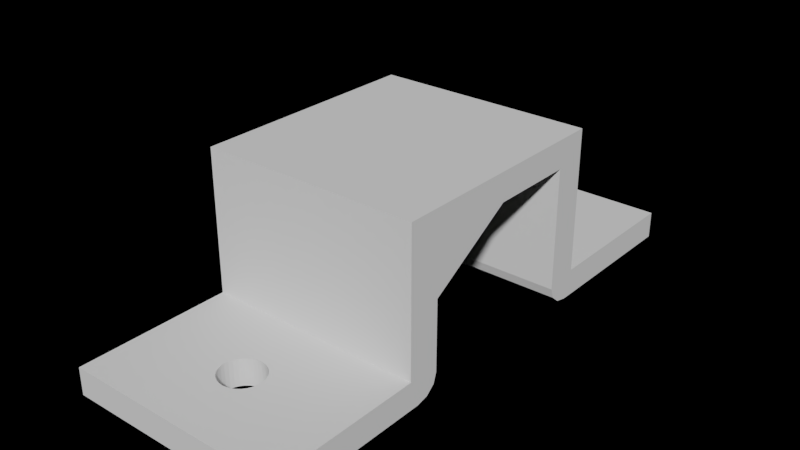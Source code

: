 # Source: bracket.blend  (saved by Blender 2.79.0; exported with 4.5.12 LTS)
import bpy
from mathutils import Matrix  # noqa: F401  (used for matrix-valued properties, if any)

bpy.ops.wm.read_factory_settings(use_empty=True)
scene = bpy.context.scene
scene.name = 'Scene'

# ---- collections
col_collection_1 = bpy.data.collections.new('Collection 1'); scene.collection.children.link(col_collection_1)

# ---- world
world_world = bpy.data.worlds.new('World'); scene.world = world_world
world_world.use_nodes = True; world_world.node_tree.nodes.clear()
_N = world_world.node_tree.nodes; _L = world_world.node_tree.links
n0 = _N.new('ShaderNodeOutputWorld'); n0.name = 'World Output'; n0.location = (300, 300)
n1 = _N.new('ShaderNodeBackground'); n1.name = 'Background'; n1.location = (10, 300)
n1.inputs[0].default_value = (0.0, 0.0, 0.0, 1.0)
_L.new(n1.outputs[0], n0.inputs[0])
n0.is_active_output = True
world_world.color = (0.05088, 0.05088, 0.05088)
world_world.use_sun_shadow = False
world_world.sun_shadow_jitter_overblur = 0.0
world_world.cycles.sampling_method = 'MANUAL'

# ---- meshes
me_cube_001 = bpy.data.meshes.new('Cube.001')
me_cube_001.from_pydata([(-1.0, -1.0, -0.6873), (-1.0, -1.0, 0.9778), (-1.0, 1.0, -0.6873), (-1.0, 1.0, 0.9778), (0.536, -1.0, -0.6873), (0.536, -1.0, 0.9778), (0.536, 1.0, -0.6873), (0.536, 1.0, 0.9778), (0.536, 0.7249, 0.7022), (-1.0, 0.7249, 0.7022), (0.536, -0.7249, 0.7022), (-1.0, -0.7249, 0.7022), (0.3394, 1.0, -0.6873), (0.3394, 1.0, 0.9778), (0.3394, -1.0, -0.6873), (0.3394, -1.0, 0.9778), (0.296, -0.7249, 0.7022), (0.3394, 0.7249, 0.7022), (0.536, -0.7249, 0.191), (-1.0, -0.7249, 0.191), (0.3394, -0.7249, 0.191), (-1.0, 0.7249, 0.1819), (0.536, 0.7249, 0.1819), (0.3394, 0.7249, 0.1819), (0.536, 0.0, 0.7022), (-1.0, 0.0, 0.7022), (0.3394, 0.0, 0.7022), (-1.0, -1.0, -0.4213), (0.536, -1.0, -0.4213), (0.3394, -1.0, -0.4213), (-1.0, 1.0, -0.4213), (0.536, 1.0, -0.4213), (0.3394, 1.0, -0.4213), (-1.0, 2.311, -0.4213), (-1.0, 2.311, -0.6873), (0.3394, 2.311, -0.6873), (0.536, 2.311, -0.4213), (0.536, 2.311, -0.6873), (0.536, -2.311, -0.4213), (0.536, -2.311, -0.6873), (0.3394, -2.311, -0.6873), (-1.0, -2.311, -0.6873), (0.3394, -2.311, -0.4213), (0.3394, 2.311, -0.4213), (-1.0, -2.311, -0.4213), (-0.2781, -1.823, -0.4213), (-0.2781, -1.823, -0.6873), (-0.3063, -1.813, -0.4213), (-0.3063, -1.813, -0.6873), (-0.2489, -1.827, -0.4213), (-0.2489, -1.827, -0.6873), (-0.1017, -1.61, -0.6873), (-0.1017, -1.61, -0.4213), (-0.396, -1.61, -0.4213), (-0.396, -1.61, -0.6873), (-0.3549, -1.774, -0.4213), (-0.3549, -1.774, -0.6873), (-0.09886, -1.646, -0.6873), (-0.09886, -1.646, -0.4213), (-0.3322, -1.796, -0.4213), (-0.3322, -1.796, -0.6873), (-0.3989, -1.646, -0.4213), (-0.3989, -1.646, -0.6873), (-0.1655, -1.796, -0.6873), (-0.1655, -1.796, -0.4213), (-0.1103, -1.715, -0.6873), (-0.1103, -1.715, -0.4213), (-0.1017, -1.681, -0.6873), (-0.1017, -1.681, -0.4213), (-0.1915, -1.813, -0.4213), (-0.1915, -1.813, -0.6873), (-0.2196, -1.823, -0.4213), (-0.2196, -1.823, -0.6873), (-0.1428, -1.774, -0.6873), (-0.1428, -1.774, -0.4213), (-0.396, -1.681, -0.4213), (-0.396, -1.681, -0.6873), (-0.3736, -1.746, -0.4213), (-0.3736, -1.746, -0.6873), (-0.3874, -1.715, -0.4213), (-0.3874, -1.715, -0.6873), (-0.1241, -1.746, -0.6873), (-0.1241, -1.746, -0.4213), (-0.2489, 1.464, -0.6873), (-0.2489, 1.464, -0.4213), (-0.2196, 1.468, -0.6873), (-0.2196, 1.468, -0.4213), (-0.2781, 1.468, -0.6873), (-0.2781, 1.468, -0.4213), (-0.2196, -1.468, -0.6873), (-0.2196, -1.468, -0.4213), (-0.2489, -1.464, -0.6873), (-0.2489, -1.464, -0.4213), (-0.2781, -1.468, -0.6873), (-0.2781, -1.468, -0.4213), (-0.3063, -1.478, -0.6873), (-0.3063, -1.478, -0.4213), (-0.1915, -1.478, -0.6873), (-0.1915, -1.478, -0.4213), (-0.1655, -1.495, -0.6873), (-0.1655, -1.495, -0.4213), (-0.3322, -1.495, -0.6873), (-0.3322, -1.495, -0.4213), (-0.3549, -1.518, -0.6873), (-0.3549, -1.518, -0.4213), (-0.3736, -1.545, -0.6873), (-0.3736, -1.545, -0.4213), (-0.1428, -1.518, -0.6873), (-0.1428, -1.518, -0.4213), (-0.1241, -1.545, -0.6873), (-0.1241, -1.545, -0.4213), (-0.1103, -1.576, -0.6873), (-0.1103, -1.576, -0.4213), (-0.3874, -1.576, -0.6873), (-0.3874, -1.576, -0.4213), (-0.1241, 1.545, -0.6873), (-0.1241, 1.545, -0.4213), (-0.1428, 1.518, -0.6873), (-0.1428, 1.518, -0.4213), (-0.1103, 1.576, -0.6873), (-0.1103, 1.576, -0.4213), (-0.3063, 1.478, -0.6873), (-0.3063, 1.478, -0.4213), (-0.1655, 1.495, -0.6873), (-0.1655, 1.495, -0.4213), (-0.396, 1.61, -0.6873), (-0.396, 1.61, -0.4213), (-0.3736, 1.545, -0.6873), (-0.3736, 1.545, -0.4213), (-0.3874, 1.576, -0.6873), (-0.3874, 1.576, -0.4213), (-0.3322, 1.495, -0.6873), (-0.3322, 1.495, -0.4213), (-0.1915, 1.478, -0.6873), (-0.1915, 1.478, -0.4213), (-0.3549, 1.518, -0.6873), (-0.3549, 1.518, -0.4213), (-0.3874, 1.715, -0.6873), (-0.3874, 1.715, -0.4213), (-0.396, 1.681, -0.6873), (-0.396, 1.681, -0.4213), (-0.3989, 1.646, -0.6873), (-0.3989, 1.646, -0.4213), (-0.09886, 1.646, -0.6873), (-0.09886, 1.646, -0.4213), (-0.1017, 1.681, -0.6873), (-0.1017, 1.681, -0.4213), (-0.1017, 1.61, -0.6873), (-0.1017, 1.61, -0.4213), (-0.3322, 1.796, -0.6873), (-0.3322, 1.796, -0.4213), (-0.3549, 1.774, -0.6873), (-0.3549, 1.774, -0.4213), (-0.1428, 1.774, -0.6873), (-0.1428, 1.774, -0.4213), (-0.1241, 1.746, -0.6873), (-0.1241, 1.746, -0.4213), (-0.3736, 1.746, -0.6873), (-0.3736, 1.746, -0.4213), (-0.1103, 1.715, -0.6873), (-0.1103, 1.715, -0.4213), (-0.1655, 1.796, -0.6873), (-0.1655, 1.796, -0.4213), (-0.3063, 1.813, -0.6873), (-0.3063, 1.813, -0.4213), (-0.1915, 1.813, -0.6873), (-0.1915, 1.813, -0.4213), (-0.2781, 1.823, -0.6873), (-0.2781, 1.823, -0.4213), (-0.2489, 1.827, -0.6873), (-0.2489, 1.827, -0.4213), (-0.2196, 1.823, -0.6873), (-0.2196, 1.823, -0.4213), (0.536, -0.9249, -0.6873), (0.536, -0.7249, -0.4873), (0.536, -0.8249, -0.6605), (0.536, -0.7517, -0.5873), (-1.0, -0.7249, -0.4873), (-1.0, -0.9249, -0.6873), (-1.0, -0.7517, -0.5873), (-1.0, -0.8249, -0.6605), (0.3394, -0.7249, -0.4873), (0.3394, -0.9249, -0.6873), (0.3394, -0.7517, -0.5873), (0.3394, -0.8249, -0.6605), (0.536, 0.7249, -0.4873), (0.536, 0.9249, -0.6873), (0.536, 0.7517, -0.5873), (0.536, 0.8249, -0.6605), (-1.0, 0.9249, -0.6873), (-1.0, 0.7249, -0.4873), (-1.0, 0.8249, -0.6605), (-1.0, 0.7517, -0.5873), (0.3394, 0.9249, -0.6873), (0.3394, 0.7249, -0.4873), (0.3394, 0.8249, -0.6605), (0.3394, 0.7517, -0.5873)], [], [(32, 13, 7, 31), (182, 173, 4, 14), (29, 15, 1, 27), (0, 27, 1, 3, 30, 2, 189, 191, 192, 190, 21, 9, 25, 11, 19, 177, 179, 180, 178), (13, 3, 1, 15), (2, 12, 193, 189), (26, 25, 9, 17), (22, 23, 194, 185), (178, 182, 14, 0), (19, 20, 181, 177), (23, 21, 190, 194), (24, 26, 17, 8), (12, 6, 186, 193), (7, 13, 15, 5), (28, 5, 15, 29), (30, 3, 13, 32), (11, 16, 20, 19), (20, 16, 26), (8, 17, 23, 22), (17, 9, 21, 23), (18, 24, 10), (16, 11, 25, 26), (24, 18, 20, 26), (31, 6, 37, 36), (0, 62, 76, 80, 78, 56, 60, 48, 46, 50, 72, 70, 63, 73, 81, 65, 67, 57, 14, 40, 41), (4, 28, 38, 39), (29, 27, 61, 53, 114, 106, 104, 102, 96, 94, 92, 90, 98, 100, 108, 110, 112, 52, 58), (39, 38, 42, 40), (40, 42, 44, 41), (34, 33, 43, 35), (35, 43, 36, 37), (30, 142, 140, 138, 158, 152, 150, 164, 168, 170, 172, 166, 162, 154, 156, 160, 146, 144, 32, 43, 33), (2, 30, 33, 34), (14, 4, 39, 40), (6, 12, 35, 37), (32, 31, 36, 43), (12, 143, 145, 159, 155, 153, 161, 165, 171, 169, 167, 163, 149, 151, 157, 137, 139, 141, 2, 34, 35), (28, 29, 42, 38), (27, 0, 41, 44), (119, 120, 148, 147), (123, 124, 118, 117), (111, 112, 110, 109), (91, 92, 94, 93), (101, 102, 104, 103), (72, 71, 69, 70), (57, 58, 52, 51), (103, 104, 106, 105), (153, 154, 162, 161), (76, 75, 79, 80), (107, 108, 100, 99), (125, 126, 130, 129), (95, 96, 102, 101), (65, 66, 68, 67), (89, 90, 92, 91), (48, 47, 45, 46), (46, 45, 49, 50), (50, 49, 71, 72), (83, 84, 86, 85), (165, 166, 172, 171), (163, 164, 150, 149), (155, 156, 154, 153), (78, 77, 55, 56), (139, 140, 142, 141), (131, 132, 122, 121), (58, 68, 66, 82, 74, 64, 69, 71, 49, 45, 47, 59, 55, 77, 79, 75, 61, 27, 44, 42, 29), (32, 144, 148, 120, 116, 118, 124, 134, 86, 84, 88, 122, 132, 136, 128, 130, 126, 142, 30), (147, 148, 144, 143), (171, 172, 170, 169), (56, 55, 59, 60), (157, 158, 138, 137), (145, 146, 160, 159), (63, 64, 74, 73), (121, 122, 88, 87), (151, 152, 158, 157), (133, 134, 124, 123), (113, 114, 53, 54), (97, 98, 90, 89), (159, 160, 156, 155), (141, 142, 126, 125), (80, 79, 77, 78), (51, 52, 112, 111), (109, 110, 108, 107), (81, 82, 66, 65), (14, 57, 51, 111, 109, 107, 99, 97, 89, 91, 93, 95, 101, 103, 105, 113, 54, 62, 0), (73, 74, 82, 81), (129, 130, 128, 127), (149, 150, 152, 151), (85, 86, 134, 133), (54, 53, 61, 62), (70, 69, 64, 63), (127, 128, 136, 135), (67, 68, 58, 57), (105, 106, 114, 113), (87, 88, 84, 83), (169, 170, 168, 167), (93, 94, 96, 95), (99, 100, 98, 97), (117, 118, 116, 115), (60, 59, 47, 48), (135, 136, 132, 131), (115, 116, 120, 119), (2, 141, 125, 129, 127, 135, 131, 121, 87, 83, 85, 133, 123, 117, 115, 119, 147, 143, 12), (62, 61, 75, 76), (161, 162, 166, 165), (143, 144, 146, 145), (167, 168, 164, 163), (137, 138, 140, 139), (182, 178, 180, 184), (184, 180, 179, 183), (183, 179, 177, 181), (173, 182, 184, 175), (175, 184, 183, 176), (176, 183, 181, 174), (20, 18, 174, 181), (194, 190, 192, 196), (196, 192, 191, 195), (195, 191, 189, 193), (185, 194, 196, 187), (187, 196, 195, 188), (188, 195, 193, 186), (6, 31, 7, 5, 28, 4, 173, 175, 176, 174, 18, 10, 24, 8, 22, 185, 187, 188, 186)])
me_cube_001.use_remesh_preserve_volume = False
me_cube_001.use_remesh_preserve_attributes = False
me_cube_001.use_mirror_vertex_groups = False
me_cube_001.update()

# ---- objects
ob_cube_001 = bpy.data.objects.new('Cube.001', me_cube_001)

# ---- transforms, parenting, visibility, modifiers, constraints
ob_cube_001.location = (0.0, 0.0, 0.0)
ob_cube_001.scale = (1.0, 0.8277, 0.712)
ob_cube_001.lineart.crease_threshold = 0.0

# ---- collection membership
col_collection_1.objects.link(ob_cube_001)

# ---- scene / render settings (as saved in the file)
scene.frame_start = 1; scene.frame_end = 300; scene.frame_set(0)
scene.render.engine = 'CYCLES'
scene.render.image_settings.color_depth = '16'
scene.render.fps = 60
scene.render.frame_map_old = 1
scene.render.frame_map_new = 1
scene.render.dither_intensity = 0.0
scene.cycles.feature_set = 'EXPERIMENTAL'
scene.cycles.use_denoising = False
scene.cycles.samples = 256
scene.cycles.sampling_pattern = 'TABULATED_SOBOL'
scene.cycles.use_adaptive_sampling = False
scene.cycles.use_light_tree = False
scene.cycles.blur_glossy = 0.0
scene.cycles.max_bounces = 8
scene.cycles.sample_clamp_indirect = 0.0
scene.view_settings.view_transform = 'Filmic'
bpy.context.view_layer.update()

# ---- added for rendering (the .blend has no active camera and no usable light): camera, sun
cam_auto = bpy.data.cameras.new('AutoCamera')
cam_auto.lens = 50.0
cam_auto.sensor_width = 36.0
cam_auto.clip_end = 1000.0
ob_auto_camera = bpy.data.objects.new('AutoCamera', cam_auto)
scene.collection.objects.link(ob_auto_camera)
ob_auto_camera.location = (3.73742, -4.7633, 3.27895)
ob_auto_camera.rotation_euler = (1.09748, -7.21219e-08, 0.694738)
scene.camera = ob_auto_camera
light_auto_sun = bpy.data.lights.new('AutoSun', 'SUN')
light_auto_sun.energy = 3.0
light_auto_sun.angle = 0.0523599
ob_auto_sun = bpy.data.objects.new('AutoSun', light_auto_sun)
scene.collection.objects.link(ob_auto_sun)
ob_auto_sun.rotation_euler = (0.872665, 0.174533, 0.523599)
bpy.context.view_layer.update()
